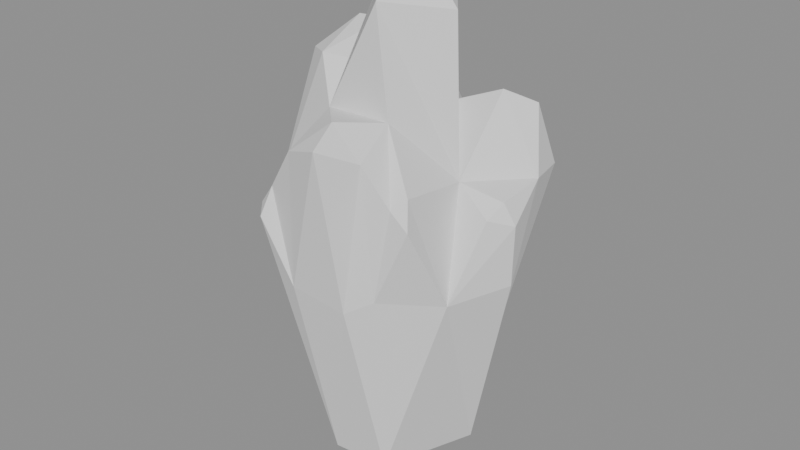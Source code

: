 # Source: crystal_tp_01_hit.blend  (saved by Blender 5.2.45; exported with 4.5.12 LTS)
import bpy
from mathutils import Matrix  # noqa: F401  (used for matrix-valued properties, if any)

bpy.ops.wm.read_factory_settings(use_empty=True)
scene = bpy.context.scene
scene.name = 'Scene'

# ---- collections
col_crystal_tp_01_hit = bpy.data.collections.new('crystal_tp_01_hit'); scene.collection.children.link(col_crystal_tp_01_hit)

# ---- materials (node trees are filled in below, after node groups)
mat_crystal_tp_01_hit_mat_0 = bpy.data.materials.new('crystal_tp_01_hit_mat_0')

# ---- material node trees
mat_crystal_tp_01_hit_mat_0.use_nodes = True; mat_crystal_tp_01_hit_mat_0.node_tree.nodes.clear()
_N = mat_crystal_tp_01_hit_mat_0.node_tree.nodes; _L = mat_crystal_tp_01_hit_mat_0.node_tree.links
n0 = _N.new('ShaderNodeBsdfPrincipled'); n0.name = 'Principled BSDF'; n0.location = (-200, 100)
n0.inputs[2].default_value = 0.8
n0.inputs[10].default_value = 0.005
n1 = _N.new('ShaderNodeOutputMaterial'); n1.name = 'Material Output'; n1.location = (200, 100)
_L.new(n0.outputs[0], n1.inputs[0])
n1.is_active_output = True

# ---- meshes
me_crystal_tp_01_hit_mesh_0 = bpy.data.meshes.new('crystal_tp_01_hit_mesh_0')
me_crystal_tp_01_hit_mesh_0.from_pydata([(0.9751, -1.816, -1.125), (1.822, 0.7323, -1.222), (2.408, -1.216, 3.893), (-1.922, -0.2802, -1.097), (-2.874, -1.181, 5.726), (-3.412, 0.7254, 5.927), (2.593, 2.799, 6.226), (2.108, 1.418, 2.01), (0.7586, 2.308, 1.08), (-2.172, -1.687, 3.515), (-1.922, -0.2802, -1.097), (-0.5537, -1.912, -1.159), (-3.412, 0.7254, 5.927), (-1.934, 1.278, 1.617), (-1.922, -0.2802, -1.097), (0.7586, 2.308, 1.08), (1.321, 3.303, 6.234), (2.593, 2.799, 6.226), (-0.1291, 3.535, 5.79), (0.7586, 2.308, 1.08), (-0.5042, 1.669, -1.134), (0.06717, 0.02994, -2.29), (-0.5537, -1.912, -1.159), (-1.922, -0.2802, -1.097), (-1.922, -0.2802, -1.097), (-2.172, -1.687, 3.515), (-2.874, -1.181, 5.726), (-0.5042, 1.669, -1.134), (-1.922, -0.2802, -1.097), (-1.934, 1.278, 1.617), (-0.5042, 1.669, -1.134), (-1.934, 1.278, 1.617), (-1.738, 2.834, 4.524), (0.06717, 0.02994, -2.29), (-0.5042, 1.669, -1.134), (1.822, 0.7323, -1.222), (0.4825, 1.587, 7.735), (0.7586, 2.308, 1.08), (-0.1291, 3.535, 5.79), (2.408, -1.216, 3.893), (1.822, 0.7323, -1.222), (3.209, 0.1974, 4.126), (0.2768, -1.169, 10.7), (-0.7102, 0.3919, 11.14), (-1.035, -1.326, 8.021), (-0.5537, -1.912, -1.159), (-0.8598, -2.923, 3.988), (-1.713, -3.06, 5.636), (1.822, 0.7323, -1.222), (2.108, 1.418, 2.01), (3.209, 0.1974, 4.126), (1.321, 3.303, 6.234), (0.7586, 2.308, 1.08), (0.4825, 1.587, 7.735), (1.822, 0.7323, -1.222), (0.9751, -1.816, -1.125), (0.06717, 0.02994, -2.29), (-2.172, -1.687, 3.515), (-0.5537, -1.912, -1.159), (-1.713, -3.06, 5.636), (-1.922, -0.2802, -1.097), (-0.5042, 1.669, -1.134), (0.06717, 0.02994, -2.29), (0.06717, 0.02994, -2.29), (0.9751, -1.816, -1.125), (-0.5537, -1.912, -1.159), (2.593, 2.799, 6.226), (2.906, 1.596, 6.329), (2.108, 1.418, 2.01), (-1.738, 2.834, 4.524), (-0.1291, 3.535, 5.79), (-0.5042, 1.669, -1.134), (0.9751, -1.816, -1.125), (2.408, -1.216, 3.893), (1.166, -2.361, 4.046), (3.209, 0.1974, 4.126), (2.108, 1.418, 2.01), (2.906, 1.596, 6.329), (1.757, 0.01738, 6.447), (1.431, 0.2367, 10.42), (0.2768, -1.169, 10.7), (1.431, 0.2367, 10.42), (1.757, 0.01738, 6.447), (0.4825, 1.587, 7.735), (-2.689, -0.02667, 8.809), (-3.412, 0.7254, 5.927), (-2.874, -1.181, 5.726), (-2.067, -2.647, 5.765), (-1.035, -1.326, 8.021), (-2.874, -1.181, 5.726), (2.408, -1.216, 3.893), (1.757, 0.01738, 6.447), (1.82, -1.942, 6.737), (1.822, 0.7323, -1.222), (-0.5042, 1.669, -1.134), (0.7586, 2.308, 1.08), (-1.738, 2.834, 4.524), (-1.934, 1.278, 1.617), (-2.287, 1.742, 6.194), (-3.412, 0.7254, 5.927), (-2.287, 1.742, 6.194), (-1.934, 1.278, 1.617), (2.906, 1.596, 6.329), (1.621, 1.854, 8.182), (1.757, 0.01738, 6.447), (-2.287, 1.742, 6.194), (-3.412, 0.7254, 5.927), (-2.689, -0.02667, 8.809), (0.7586, 2.308, 1.08), (2.108, 1.418, 2.01), (1.822, 0.7323, -1.222), (0.2768, -1.169, 10.7), (0.8086, -1.407, 8.111), (1.757, 0.01738, 6.447), (-0.7275, -3.009, 7.543), (-1.035, -1.326, 8.021), (-1.596, -2.748, 6.346), (-2.689, -0.02667, 8.809), (-1.91, 0.7485, 9.604), (-2.287, 1.742, 6.194), (0.9221, -2.47, 7.485), (0.4152, -3.406, 7.961), (0.5536, -2.738, 3.69), (0.4825, 1.587, 7.735), (0.4087, 1.55, 10.55), (1.431, 0.2367, 10.42), (0.4825, 1.587, 7.735), (-1.645, 1.5, 6.237), (-1.118, 0.7968, 9.64), (-1.035, -1.326, 8.021), (-1.778, -0.7284, 9.032), (-2.874, -1.181, 5.726), (-0.9966, 2.567, 7.257), (-1.738, 2.834, 4.524), (-1.645, 1.5, 6.237), (-2.874, -1.181, 5.726), (-2.172, -1.687, 3.515), (-2.067, -2.647, 5.765), (-2.874, -1.181, 5.726), (-1.778, -0.7284, 9.032), (-2.689, -0.02667, 8.809), (2.408, -1.216, 3.893), (2.043, -2.223, 6.069), (1.166, -2.361, 4.046), (1.757, 0.01738, 6.447), (0.8086, -1.407, 8.111), (1.82, -1.942, 6.737), (1.431, 0.2367, 10.42), (0.4087, 1.55, 10.55), (0.394, 0.233, 11.71), (-0.7102, 0.3919, 11.14), (0.2768, -1.169, 10.7), (0.394, 0.233, 11.71), (-1.118, 0.7968, 9.64), (-0.7102, 0.3919, 11.14), (0.4087, 1.55, 10.55), (1.757, 0.01738, 6.447), (2.408, -1.216, 3.893), (2.833, -0.3556, 5.919), (1.166, -2.361, 4.046), (0.5536, -2.738, 3.69), (0.9751, -1.816, -1.125), (2.906, 1.596, 6.329), (3.266, 0.171, 5.716), (3.209, 0.1974, 4.126), (2.408, -1.216, 3.893), (3.209, 0.1974, 4.126), (3.266, 0.171, 5.716), (-0.1291, 3.535, 5.79), (-1.738, 2.834, 4.524), (-0.9966, 2.567, 7.257), (-0.4752, 2.213, 7.753), (-1.645, 1.5, 6.237), (0.4825, 1.587, 7.735), (0.4087, 1.55, 10.55), (0.4825, 1.587, 7.735), (-1.118, 0.7968, 9.64), (0.394, 0.233, 11.71), (0.2768, -1.169, 10.7), (1.431, 0.2367, 10.42), (2.906, 1.596, 6.329), (2.593, 2.799, 6.226), (2.237, 2.47, 7.808), (-0.8624, -0.4133, 8.945), (-0.7102, 0.3919, 11.14), (-1.118, 0.7968, 9.64), (1.441, 2.728, 7.766), (1.321, 3.303, 6.234), (0.4825, 1.587, 7.735), (0.4825, 1.587, 7.735), (-0.1291, 3.535, 5.79), (-0.3821, 2.806, 7.367), (2.237, 2.47, 7.808), (1.621, 1.854, 8.182), (2.906, 1.596, 6.329), (-1.645, 1.5, 6.237), (-0.4752, 2.213, 7.753), (-0.9966, 2.567, 7.257), (-1.118, 0.7968, 9.64), (-1.645, 1.5, 6.237), (-1.91, 0.7485, 9.604), (-1.738, 2.834, 4.524), (-2.287, 1.742, 6.194), (-1.645, 1.5, 6.237), (-2.287, 1.742, 6.194), (-1.91, 0.7485, 9.604), (-1.645, 1.5, 6.237), (0.4152, -3.406, 7.961), (-0.7275, -3.009, 7.543), (-0.8598, -2.923, 3.988), (2.043, -2.223, 6.069), (2.408, -1.216, 3.893), (1.82, -1.942, 6.737), (0.5536, -2.738, 3.69), (1.166, -2.361, 4.046), (0.9221, -2.47, 7.485), (1.523, -2.194, 6.453), (0.8086, -1.407, 8.111), (0.9221, -2.47, 7.485), (-0.8624, -0.4133, 8.945), (3.266, 0.171, 5.716), (2.833, -0.3556, 5.919), (2.408, -1.216, 3.893), (-0.7275, -3.009, 7.543), (0.2612, -2.634, 8.367), (-1.035, -1.326, 8.021), (0.8086, -1.407, 8.111), (0.2612, -2.634, 8.367), (0.9221, -2.47, 7.485), (-1.118, 0.7968, 9.64), (-1.778, -0.7284, 9.032), (-0.8624, -0.4133, 8.945), (-1.713, -3.06, 5.636), (-2.067, -2.647, 5.765), (-2.172, -1.687, 3.515), (-2.067, -2.647, 5.765), (-1.596, -2.748, 6.346), (-1.035, -1.326, 8.021), (0.5536, -2.738, 3.69), (-0.8598, -2.923, 3.988), (-0.5537, -1.912, -1.159), (0.394, 0.233, 11.71), (0.4087, 1.55, 10.55), (-0.7102, 0.3919, 11.14), (2.593, 2.799, 6.226), (1.321, 3.303, 6.234), (1.441, 2.728, 7.766), (1.621, 1.854, 8.182), (0.4825, 1.587, 7.735), (1.757, 0.01738, 6.447), (-2.689, -0.02667, 8.809), (-1.778, -0.7284, 9.032), (-1.91, 0.7485, 9.604), (-0.5537, -1.912, -1.159), (0.9751, -1.816, -1.125), (0.5536, -2.738, 3.69), (0.9221, -2.47, 7.485), (1.166, -2.361, 4.046), (1.523, -2.194, 6.453), (-1.596, -2.748, 6.346), (-0.8598, -2.923, 3.988), (-0.7275, -3.009, 7.543), (0.4152, -3.406, 7.961), (0.9221, -2.47, 7.485), (0.2612, -2.634, 8.367), (-1.778, -0.7284, 9.032), (-1.035, -1.326, 8.021), (-0.8624, -0.4133, 8.945), (2.924, 0.1697, 6.216), (3.266, 0.171, 5.716), (2.906, 1.596, 6.329), (-0.8598, -2.923, 3.988), (0.5536, -2.738, 3.69), (0.4152, -3.406, 7.961), (0.4825, 1.587, 7.735), (1.621, 1.854, 8.182), (1.441, 2.728, 7.766), (-1.596, -2.748, 6.346), (-1.713, -3.06, 5.636), (-0.8598, -2.923, 3.988), (-1.91, 0.7485, 9.604), (-1.778, -0.7284, 9.032), (-1.118, 0.7968, 9.64), (0.2612, -2.634, 8.367), (-0.7275, -3.009, 7.543), (0.4152, -3.406, 7.961), (-0.9966, 2.567, 7.257), (-0.3821, 2.806, 7.367), (-0.1291, 3.535, 5.79), (2.906, 1.596, 6.329), (1.757, 0.01738, 6.447), (2.924, 0.1697, 6.216), (1.441, 2.728, 7.766), (2.237, 2.47, 7.808), (2.593, 2.799, 6.226), (3.266, 0.171, 5.716), (2.924, 0.1697, 6.216), (2.833, -0.3556, 5.919), (-0.3821, 2.806, 7.367), (-0.4752, 2.213, 7.753), (0.4825, 1.587, 7.735), (-1.713, -3.06, 5.636), (-1.596, -2.748, 6.346), (-2.067, -2.647, 5.765), (-1.035, -1.326, 8.021), (0.8086, -1.407, 8.111), (0.2768, -1.169, 10.7), (1.523, -2.194, 6.453), (1.82, -1.942, 6.737), (0.8086, -1.407, 8.111), (1.441, 2.728, 7.766), (1.621, 1.854, 8.182), (2.237, 2.47, 7.808), (0.8086, -1.407, 8.111), (-1.035, -1.326, 8.021), (0.2612, -2.634, 8.367), (-0.9966, 2.567, 7.257), (-0.4752, 2.213, 7.753), (-0.3821, 2.806, 7.367), (2.833, -0.3556, 5.919), (2.924, 0.1697, 6.216), (1.757, 0.01738, 6.447), (1.523, -2.194, 6.453), (1.166, -2.361, 4.046), (2.043, -2.223, 6.069), (2.043, -2.223, 6.069), (1.82, -1.942, 6.737), (1.523, -2.194, 6.453)], [], [(0, 1, 2), (3, 4, 5), (6, 7, 8), (9, 10, 11), (12, 13, 14), (15, 16, 17), (18, 19, 20), (21, 22, 23), (24, 25, 26), (27, 28, 29), (30, 31, 32), (33, 34, 35), (36, 37, 38), (39, 40, 41), (42, 43, 44), (45, 46, 47), (48, 49, 50), (51, 52, 53), (54, 55, 56), (57, 58, 59), (60, 61, 62), (63, 64, 65), (66, 67, 68), (69, 70, 71), (72, 73, 74), (75, 76, 77), (78, 79, 80), (81, 82, 83), (84, 85, 86), (87, 88, 89), (90, 91, 92), (93, 94, 95), (96, 97, 98), (99, 100, 101), (102, 103, 104), (105, 106, 107), (108, 109, 110), (111, 112, 113), (114, 115, 116), (117, 118, 119), (120, 121, 122), (123, 124, 125), (126, 127, 128), (129, 130, 131), (132, 133, 134), (135, 136, 137), (138, 139, 140), (141, 142, 143), (144, 145, 146), (147, 148, 149), (150, 151, 152), (153, 154, 155), (156, 157, 158), (159, 160, 161), (162, 163, 164), (165, 166, 167), (168, 169, 170), (171, 172, 173), (174, 175, 176), (177, 178, 179), (180, 181, 182), (183, 184, 185), (186, 187, 188), (189, 190, 191), (192, 193, 194), (195, 196, 197), (198, 199, 200), (201, 202, 203), (204, 205, 206), (207, 208, 209), (210, 211, 212), (213, 214, 215), (216, 217, 218), (43, 219, 44), (220, 221, 222), (223, 224, 225), (226, 227, 228), (229, 230, 231), (232, 233, 234), (235, 236, 237), (238, 239, 240), (241, 242, 243), (244, 245, 246), (247, 248, 249), (250, 251, 252), (253, 254, 255), (256, 257, 258), (259, 260, 261), (262, 263, 264), (265, 266, 267), (268, 269, 270), (271, 272, 273), (274, 275, 276), (277, 278, 279), (280, 281, 282), (283, 284, 285), (286, 287, 288), (289, 290, 291), (292, 293, 294), (295, 296, 297), (298, 299, 300), (301, 302, 303), (304, 305, 306), (307, 308, 309), (310, 311, 312), (313, 314, 315), (316, 317, 318), (319, 320, 321), (322, 323, 324), (325, 326, 327)])
me_crystal_tp_01_hit_mesh_0.polygons.foreach_set('use_smooth', [True] * 110)
_uv = me_crystal_tp_01_hit_mesh_0.uv_layers.new(name='UVMap')
_uv.uv.foreach_set('vector', [0.0, 1.0, 0.0, 1.0, 0.0, 1.0, 0.0, 1.0, 0.0, 1.0, 0.0, 1.0, 0.0, 1.0, 0.0, 1.0, 0.0, 1.0, 0.0, 1.0, 0.0, 1.0, 0.0, 1.0, 0.0, 1.0, 0.0, 1.0, 0.0, 1.0, 0.0, 1.0, 0.0, 1.0, 0.0, 1.0, 0.0, 1.0, 0.0, 1.0, 0.0, 1.0, 0.0, 1.0, 0.0, 1.0, 0.0, 1.0, 0.0, 1.0, 0.0, 1.0, 0.0, 1.0, 0.0, 1.0, 0.0, 1.0, 0.0, 1.0, 0.0, 1.0, 0.0, 1.0, 0.0, 1.0, 0.0, 1.0, 0.0, 1.0, 0.0, 1.0, 0.0, 1.0, 0.0, 1.0, 0.0, 1.0, 0.0, 1.0, 0.0, 1.0, 0.0, 1.0, 0.0, 1.0, 0.0, 1.0, 0.0, 1.0, 0.0, 1.0, 0.0, 1.0, 0.0, 1.0, 0.0, 1.0, 0.0, 1.0, 0.0, 1.0, 0.0, 1.0, 0.0, 1.0, 0.0, 1.0, 0.0, 1.0, 0.0, 1.0, 0.0, 1.0, 0.0, 1.0, 0.0, 1.0, 0.0, 1.0, 0.0, 1.0, 0.0, 1.0, 0.0, 1.0, 0.0, 1.0, 0.0, 1.0, 0.0, 1.0, 0.0, 1.0, 0.0, 1.0, 0.0, 1.0, 0.0, 1.0, 0.0, 1.0, 0.0, 1.0, 0.0, 1.0, 0.0, 1.0, 0.0, 1.0, 0.0, 1.0, 0.0, 1.0, 0.0, 1.0, 0.0, 1.0, 0.0, 1.0, 0.0, 1.0, 0.0, 1.0, 0.0, 1.0, 0.0, 1.0, 0.0, 1.0, 0.0, 1.0, 0.0, 1.0, 0.0, 1.0, 0.0, 1.0, 0.0, 1.0, 0.0, 1.0, 0.0, 1.0, 0.0, 1.0, 0.0, 1.0, 0.0, 1.0, 0.0, 1.0, 0.0, 1.0, 0.0, 1.0, 0.0, 1.0, 0.0, 1.0, 0.0, 1.0, 0.0, 1.0, 0.0, 1.0, 0.0, 1.0, 0.0, 1.0, 0.0, 1.0, 0.0, 1.0, 0.0, 1.0, 0.0, 1.0, 0.0, 1.0, 0.0, 1.0, 0.0, 1.0, 0.0, 1.0, 0.0, 1.0, 0.0, 1.0, 0.0, 1.0, 0.0, 1.0, 0.0, 1.0, 0.0, 1.0, 0.0, 1.0, 0.0, 1.0, 0.0, 1.0, 0.0, 1.0, 0.0, 1.0, 0.0, 1.0, 0.0, 1.0, 0.0, 1.0, 0.0, 1.0, 0.0, 1.0, 0.0, 1.0, 0.0, 1.0, 0.0, 1.0, 0.0, 1.0, 0.0, 1.0, 0.0, 1.0, 0.0, 1.0, 0.0, 1.0, 0.0, 1.0, 0.0, 1.0, 0.0, 1.0, 0.0, 1.0, 0.0, 1.0, 0.0, 1.0, 0.0, 1.0, 0.0, 1.0, 0.0, 1.0, 0.0, 1.0, 0.0, 1.0, 0.0, 1.0, 0.0, 1.0, 0.0, 1.0, 0.0, 1.0, 0.0, 1.0, 0.0, 1.0, 0.0, 1.0, 0.0, 1.0, 0.0, 1.0, 0.0, 1.0, 0.0, 1.0, 0.0, 1.0, 0.0, 1.0, 0.0, 1.0, 0.0, 1.0, 0.0, 1.0, 0.0, 1.0, 0.0, 1.0, 0.0, 1.0, 0.0, 1.0, 0.0, 1.0, 0.0, 1.0, 0.0, 1.0, 0.0, 1.0, 0.0, 1.0, 0.0, 1.0, 0.0, 1.0, 0.0, 1.0, 0.0, 1.0, 0.0, 1.0, 0.0, 1.0, 0.0, 1.0, 0.0, 1.0, 0.0, 1.0, 0.0, 1.0, 0.0, 1.0, 0.0, 1.0, 0.0, 1.0, 0.0, 1.0, 0.0, 1.0, 0.0, 1.0, 0.0, 1.0, 0.0, 1.0, 0.0, 1.0, 0.0, 1.0, 0.0, 1.0, 0.0, 1.0, 0.0, 1.0, 0.0, 1.0, 0.0, 1.0, 0.0, 1.0, 0.0, 1.0, 0.0, 1.0, 0.0, 1.0, 0.0, 1.0, 0.0, 1.0, 0.0, 1.0, 0.0, 1.0, 0.0, 1.0, 0.0, 1.0, 0.0, 1.0, 0.0, 1.0, 0.0, 1.0, 0.0, 1.0, 0.0, 1.0, 0.0, 1.0, 0.0, 1.0, 0.0, 1.0, 0.0, 1.0, 0.0, 1.0, 0.0, 1.0, 0.0, 1.0, 0.0, 1.0, 0.0, 1.0, 0.0, 1.0, 0.0, 1.0, 0.0, 1.0, 0.0, 1.0, 0.0, 1.0, 0.0, 1.0, 0.0, 1.0, 0.0, 1.0, 0.0, 1.0, 0.0, 1.0, 0.0, 1.0, 0.0, 1.0, 0.0, 1.0, 0.0, 1.0, 0.0, 1.0, 0.0, 1.0, 0.0, 1.0, 0.0, 1.0, 0.0, 1.0, 0.0, 1.0, 0.0, 1.0, 0.0, 1.0, 0.0, 1.0, 0.0, 1.0, 0.0, 1.0, 0.0, 1.0, 0.0, 1.0, 0.0, 1.0, 0.0, 1.0, 0.0, 1.0, 0.0, 1.0, 0.0, 1.0, 0.0, 1.0, 0.0, 1.0, 0.0, 1.0, 0.0, 1.0, 0.0, 1.0, 0.0, 1.0, 0.0, 1.0, 0.0, 1.0, 0.0, 1.0, 0.0, 1.0, 0.0, 1.0, 0.0, 1.0, 0.0, 1.0, 0.0, 1.0, 0.0, 1.0, 0.0, 1.0, 0.0, 1.0, 0.0, 1.0, 0.0, 1.0, 0.0, 1.0, 0.0, 1.0, 0.0, 1.0, 0.0, 1.0, 0.0, 1.0, 0.0, 1.0, 0.0, 1.0, 0.0, 1.0, 0.0, 1.0, 0.0, 1.0, 0.0, 1.0, 0.0, 1.0, 0.0, 1.0, 0.0, 1.0, 0.0, 1.0, 0.0, 1.0, 0.0, 1.0, 0.0, 1.0, 0.0, 1.0, 0.0, 1.0, 0.0, 1.0, 0.0, 1.0, 0.0, 1.0, 0.0, 1.0, 0.0, 1.0, 0.0, 1.0, 0.0, 1.0, 0.0, 1.0, 0.0, 1.0, 0.0, 1.0, 0.0, 1.0, 0.0, 1.0, 0.0, 1.0, 0.0, 1.0, 0.0, 1.0, 0.0, 1.0, 0.0, 1.0, 0.0, 1.0, 0.0, 1.0, 0.0, 1.0, 0.0, 1.0, 0.0, 1.0, 0.0, 1.0, 0.0, 1.0, 0.0, 1.0, 0.0, 1.0, 0.0, 1.0, 0.0, 1.0, 0.0, 1.0, 0.0, 1.0, 0.0, 1.0, 0.0, 1.0, 0.0, 1.0, 0.0, 1.0, 0.0, 1.0, 0.0, 1.0, 0.0, 1.0])
me_crystal_tp_01_hit_mesh_0.materials.append(mat_crystal_tp_01_hit_mat_0)
me_crystal_tp_01_hit_mesh_0.update()
me_crystal_tp_01_hit_mesh_0.normals_split_custom_set([tuple(v) for v in zip(*[iter([0.9219, -0.3151, -0.2256, 0.9219, -0.3151, -0.2256, 0.9219, -0.3151, -0.2256, -0.9534, -0.2519, -0.1662, -0.9534, -0.2519, -0.1662, -0.9534, -0.2519, -0.1662, 0.6607, 0.6876, -0.3011, 0.6607, 0.6876, -0.3011, 0.6607, 0.6876, -0.3011, -0.7501, -0.6201, -0.2298, -0.7501, -0.6201, -0.2298, -0.7501, -0.6201, -0.2298, -0.8733, 0.4207, -0.2455, -0.8733, 0.4207, -0.2455, -0.8733, 0.4207, -0.2455, 0.359, 0.9083, -0.2146, 0.359, 0.9083, -0.2146, 0.359, 0.9083, -0.2146, -0.03572, 0.9654, -0.2582, -0.03572, 0.9654, -0.2582, -0.03572, 0.9654, -0.2582, -0.4442, -0.3405, -0.8287, -0.4442, -0.3405, -0.8287, -0.4442, -0.3405, -0.8287, -0.8823, -0.4348, -0.1805, -0.8823, -0.4348, -0.1805, -0.8823, -0.4348, -0.1805, -0.7688, 0.5531, -0.3211, -0.7688, 0.5531, -0.3211, -0.7688, 0.5531, -0.3211, -0.7237, 0.6275, -0.2871, -0.7237, 0.6275, -0.2871, -0.7237, 0.6275, -0.2871, 0.2177, 0.6123, -0.7601, 0.2177, 0.6123, -0.7601, 0.2177, 0.6123, -0.7601, 0.9261, 0.3691, 0.07836, 0.9261, 0.3691, 0.07836, 0.9261, 0.3691, 0.07836, 0.8569, -0.4414, -0.2663, 0.8569, -0.4414, -0.2663, 0.8569, -0.4414, -0.2663, -0.8228, -0.4571, 0.3379, -0.8227, -0.4571, 0.3379, -0.8228, -0.457, 0.3379, -0.2352, -0.951, -0.2008, -0.2352, -0.951, -0.2008, -0.2352, -0.951, -0.2008, 0.8635, 0.4724, -0.1766, 0.8635, 0.4724, -0.1766, 0.8635, 0.4724, -0.1766, -0.8946, 0.4468, 0.01125, -0.8946, 0.4468, 0.01125, -0.8946, 0.4468, 0.01125, 0.57, -0.2196, -0.7918, 0.57, -0.2196, -0.7918, 0.57, -0.2196, -0.7918, -0.7562, -0.6118, -0.2323, -0.7562, -0.6118, -0.2323, -0.7562, -0.6118, -0.2323, -0.5203, 0.3638, -0.7726, -0.5203, 0.3638, -0.7726, -0.5203, 0.3638, -0.7726, 0.05188, -0.5149, -0.8557, 0.05188, -0.5149, -0.8557, 0.05188, -0.5149, -0.8557, 0.9547, 0.2325, -0.1859, 0.9547, 0.2325, -0.1859, 0.9547, 0.2325, -0.1859, -0.2204, 0.9447, -0.2427, -0.2204, 0.9447, -0.2427, -0.2204, 0.9447, -0.2427, 0.6674, -0.7377, -0.1025, 0.6674, -0.7377, -0.1025, 0.6674, -0.7377, -0.1025, 0.8647, 0.4693, -0.179, 0.8647, 0.4693, -0.179, 0.8647, 0.4693, -0.179, 0.7785, -0.62, 0.09798, 0.7785, -0.62, 0.09798, 0.7785, -0.62, 0.09798, 0.7883, 0.6145, 0.03067, 0.7883, 0.6145, 0.03067, 0.7883, 0.6145, 0.03067, -0.9448, -0.2842, 0.1629, -0.9448, -0.2842, 0.1629, -0.9448, -0.2842, 0.1629, -0.7313, -0.3875, 0.5613, -0.7313, -0.3875, 0.5613, -0.7313, -0.3875, 0.5613, 0.9739, 0.06364, 0.2177, 0.9739, 0.06364, 0.2177, 0.9739, 0.06364, 0.2177, 0.3235, 0.8438, -0.4281, 0.3235, 0.8438, -0.4281, 0.3235, 0.8438, -0.4281, -0.9435, 0.3144, -0.1047, -0.9435, 0.3144, -0.1047, -0.9435, 0.3144, -0.1047, -0.6484, 0.7508, -0.126, -0.6484, 0.7508, -0.126, -0.6484, 0.7508, -0.126, 0.6955, -0.4655, 0.5473, 0.6955, -0.4655, 0.5473, 0.6955, -0.4655, 0.5473, -0.6736, 0.6562, 0.3402, -0.6736, 0.6562, 0.3402, -0.6736, 0.6562, 0.3402, 0.636, 0.7415, -0.2137, 0.636, 0.7415, -0.2137, 0.636, 0.7415, -0.2137, 0.9108, -0.3498, 0.2195, 0.9108, -0.3498, 0.2195, 0.9108, -0.3498, 0.2195, -0.803, -0.294, 0.5184, -0.803, -0.294, 0.5184, -0.803, -0.294, 0.5184, -0.7984, 0.5486, 0.2483, -0.7984, 0.5486, 0.2483, -0.7984, 0.5486, 0.2483, 0.8674, -0.4951, -0.04935, 0.8674, -0.4951, -0.04935, 0.8674, -0.4951, -0.04935, 0.7902, 0.6122, 0.02887, 0.7902, 0.6122, 0.02887, 0.7902, 0.6122, 0.02887, -0.1997, 0.953, 0.2279, -0.1997, 0.953, 0.2279, -0.1997, 0.953, 0.2279, -0.3795, -0.8914, 0.2477, -0.3795, -0.8914, 0.2477, -0.3795, -0.8914, 0.2477, -0.9156, 0.2917, 0.2768, -0.9156, 0.2917, 0.2768, -0.9156, 0.2917, 0.2768, -0.8624, -0.4789, -0.164, -0.8624, -0.4789, -0.164, -0.8624, -0.4789, -0.164, -0.6269, -0.7166, 0.3057, -0.6269, -0.7166, 0.3057, -0.6269, -0.7166, 0.3057, 0.6443, -0.7296, -0.2295, 0.6443, -0.7296, -0.2295, 0.6443, -0.7296, -0.2295, 0.8206, 0.1093, 0.561, 0.8206, 0.1093, 0.561, 0.8206, 0.1093, 0.561, 0.6835, 0.4794, 0.5505, 0.6835, 0.4794, 0.5505, 0.6835, 0.4794, 0.5505, -0.4575, -0.4964, 0.7378, -0.4575, -0.4964, 0.7378, -0.4575, -0.4964, 0.7378, -0.5752, 0.7364, 0.3562, -0.5752, 0.7364, 0.3562, -0.5752, 0.7364, 0.3562, -0.1133, -0.9057, 0.4085, -0.1133, -0.9057, 0.4085, -0.1133, -0.9057, 0.4085, 0.5653, -0.8179, -0.1072, 0.5653, -0.8179, -0.1072, 0.5653, -0.8179, -0.1072, 0.9658, 0.2574, -0.03057, 0.9658, 0.2574, -0.03057, 0.9658, 0.2574, -0.03057, 0.8723, -0.4874, -0.03959, 0.8723, -0.4874, -0.03959, 0.8723, -0.4874, -0.03959, -0.532, 0.8166, 0.224, -0.532, 0.8166, 0.224, -0.532, 0.8166, 0.224, -0.4163, -0.6558, 0.6298, -0.4163, -0.6558, 0.6298, -0.4163, -0.6558, 0.6298, -0.4427, 0.8967, 0.0002859, -0.4427, 0.8967, 0.0002859, -0.4427, 0.8967, 0.0002859, 0.6928, -0.4602, 0.5552, 0.6928, -0.4602, 0.5552, 0.6928, -0.4602, 0.5552, 0.9278, 0.2641, 0.2635, 0.9278, 0.2641, 0.2635, 0.9278, 0.2641, 0.2635, -0.9383, -0.2984, 0.175, -0.9383, -0.2984, 0.175, -0.9383, -0.2984, 0.175, -0.7372, 0.6115, 0.2873, -0.7372, 0.6115, 0.2873, -0.7372, 0.6115, 0.2873, 0.6904, 0.6082, 0.3918, 0.6904, 0.6082, 0.3918, 0.6904, 0.6082, 0.3918, 0.7302, -0.3902, 0.5609, 0.7302, -0.3902, 0.5609, 0.7302, -0.3902, 0.5609, -0.7383, -0.174, 0.6517, -0.7383, -0.174, 0.6517, -0.7383, -0.174, 0.6517, -0.06899, 0.9748, 0.2121, -0.06899, 0.9748, 0.2121, -0.06899, 0.9748, 0.2121, 0.2505, 0.7704, 0.5863, 0.2505, 0.7704, 0.5863, 0.2505, 0.7704, 0.5863, 0.3291, 0.9158, 0.2302, 0.3291, 0.9158, 0.2302, 0.3291, 0.9158, 0.2302, -0.3247, -0.9458, -0.01072, -0.3247, -0.9458, -0.01072, -0.3247, -0.9458, -0.01072, 0.9535, 0.1787, 0.2429, 0.9535, 0.1787, 0.2429, 0.9535, 0.1787, 0.2429, 0.5197, -0.8543, 0.009728, 0.5197, -0.8543, 0.009728, 0.5197, -0.8543, 0.009728, 0.8702, -0.1779, 0.4595, 0.8702, -0.1779, 0.4595, 0.8702, -0.1779, 0.4595, -0.8227, -0.4571, 0.3379, -0.8227, -0.4571, 0.3379, -0.8228, -0.457, 0.3379, 0.7862, -0.6107, 0.09467, 0.7862, -0.6107, 0.09467, 0.7862, -0.6107, 0.09467, -0.5321, -0.32, 0.7839, -0.5321, -0.32, 0.7839, -0.5321, -0.32, 0.7839, 0.7977, -0.2407, 0.5529, 0.7977, -0.2407, 0.5529, 0.7977, -0.2407, 0.5529, 0.2351, -0.446, 0.8636, 0.2351, -0.446, 0.8636, 0.2351, -0.446, 0.8636, -0.7735, -0.5952, -0.2178, -0.7735, -0.5952, -0.2178, -0.7735, -0.5952, -0.2178, -0.756, -0.352, 0.5519, -0.756, -0.352, 0.5519, -0.756, -0.352, 0.5519, 0.08891, -0.9784, -0.1869, 0.08891, -0.9784, -0.1869, 0.08891, -0.9784, -0.1869, -0.2834, 0.6373, 0.7167, -0.2834, 0.6373, 0.7167, -0.2834, 0.6373, 0.7167, 0.3528, 0.8848, 0.3045, 0.3528, 0.8848, 0.3045, 0.3528, 0.8848, 0.3045, -0.1207, -0.6862, 0.7173, -0.1207, -0.6862, 0.7173, -0.1207, -0.6862, 0.7173, -0.4707, -0.3546, 0.8079, -0.4707, -0.3546, 0.8079, -0.4707, -0.3546, 0.8079, 0.06609, -0.9811, -0.1821, 0.06609, -0.9811, -0.1821, 0.06609, -0.9811, -0.1821, 0.4186, -0.9082, 0.0008424, 0.4186, -0.9082, 0.0008424, 0.4186, -0.9082, 0.0008424, -0.2714, -0.9624, -0.01311, -0.2714, -0.9624, -0.01311, -0.2714, -0.9624, -0.01311, 0.8047, -0.1428, 0.5763, 0.8047, -0.1428, 0.5763, 0.8047, -0.1428, 0.5763, 0.3033, -0.7058, 0.6402, 0.3033, -0.7058, 0.6402, 0.3033, -0.7058, 0.6402, 0.8246, -0.0343, 0.5646, 0.8246, -0.0343, 0.5646, 0.8246, -0.0343, 0.5646, 0.09723, -0.9838, -0.1508, 0.09723, -0.9838, -0.1508, 0.09723, -0.9838, -0.1508, -0.41, 0.3214, 0.8536, -0.41, 0.3214, 0.8536, -0.41, 0.3214, 0.8536, 0.5902, -0.7703, 0.2415, 0.5902, -0.7703, 0.2415, 0.5902, -0.7703, 0.2415, -0.01996, -0.3626, 0.9317, -0.01996, -0.3626, 0.9317, -0.01996, -0.3626, 0.9317, -0.444, -0.4852, 0.7533, -0.444, -0.4852, 0.7533, -0.444, -0.4852, 0.7533, -0.3928, 0.8572, 0.3331, -0.3928, 0.8572, 0.3331, -0.3928, 0.8572, 0.3331, 0.2034, -0.07501, 0.9762, 0.2034, -0.07501, 0.9762, 0.2034, -0.07501, 0.9762, 0.2857, 0.9235, 0.2561, 0.2857, 0.9235, 0.2561, 0.2857, 0.9235, 0.2561, 0.7493, -0.4199, 0.5121, 0.7493, -0.4199, 0.5121, 0.7493, -0.4199, 0.5121, 0.3272, 0.4782, 0.815, 0.3272, 0.4782, 0.815, 0.3272, 0.4782, 0.815, -0.6317, -0.6659, 0.3969, -0.6317, -0.6659, 0.3969, -0.6317, -0.6659, 0.3969, -0.04764, -0.9955, 0.08167, -0.04764, -0.9955, 0.08167, -0.04764, -0.9955, 0.08167, 0.2351, -0.8349, 0.4977, 0.2351, -0.8349, 0.4977, 0.2351, -0.8349, 0.4977, 0.0965, 0.4437, 0.891, 0.0965, 0.4437, 0.891, 0.0965, 0.4437, 0.891, -0.03806, 0.22, 0.9748, -0.03806, 0.22, 0.9748, -0.03806, 0.22, 0.9748, -0.3495, 0.5484, 0.7597, -0.3495, 0.5484, 0.7597, -0.3495, 0.5484, 0.7597, 0.2308, -0.5091, 0.8292, 0.2308, -0.5091, 0.8292, 0.2308, -0.5091, 0.8292, -0.004348, -0.9975, 0.06984, -0.004348, -0.9975, 0.06984, -0.004348, -0.9975, 0.06984, 0.2868, -0.8445, 0.4523, 0.2868, -0.8445, 0.4523, 0.2868, -0.8445, 0.4523])] * 3)])
arm_crystal_tp_01_hit_skeleton = bpy.data.armatures.new('crystal_tp_01_hit_skeleton')  # bones are not reproduced

# ---- objects
ob_crystal_tp_01_hit_rig = bpy.data.objects.new('crystal_tp_01_hit_rig', arm_crystal_tp_01_hit_skeleton)
ob_crystal_tp_01_hit_mesh_0 = bpy.data.objects.new('crystal_tp_01_hit_mesh_0', me_crystal_tp_01_hit_mesh_0)

# ---- transforms, parenting, visibility, modifiers, constraints
ob_crystal_tp_01_hit_rig.location = (0.0, 0.0, 0.0)
ob_crystal_tp_01_hit_rig.show_in_front = True
ob_crystal_tp_01_hit_mesh_0.parent = ob_crystal_tp_01_hit_rig
ob_crystal_tp_01_hit_mesh_0.location = (0.0, 0.0, 0.0)
_vg = ob_crystal_tp_01_hit_mesh_0.vertex_groups.new(name='cube3_1')
_vg.add([0, 1, 2, 3, 4, 5, 6, 7, 8, 9, 10, 11, 12, 13, 14, 15, 16, 17, 18, 19, 20, 21, 22, 23, 24, 25, 26, 27, 28, 29, 30, 31, 32, 33, 34, 35, 36, 37, 38, 39, 40, 41, 42, 43, 44, 45, 46, 47, 48, 49, 50, 51, 52, 53, 54, 55, 56, 57, 58, 59, 60, 61, 62, 63, 64, 65, 66, 67, 68, 69, 70, 71, 72, 73, 74, 75, 76, 77, 78, 79, 80, 81, 82, 83, 84, 85, 86, 87, 88, 89, 90, 91, 92, 93, 94, 95, 96, 97, 98, 99, 100, 101, 102, 103, 104, 105, 106, 107, 108, 109, 110, 111, 112, 113, 114, 115, 116, 117, 118, 119, 120, 121, 122, 123, 124, 125, 126, 127, 128, 129, 130, 131, 132, 133, 134, 135, 136, 137, 138, 139, 140, 141, 142, 143, 144, 145, 146, 147, 148, 149, 150, 151, 152, 153, 154, 155, 156, 157, 158, 159, 160, 161, 162, 163, 164, 165, 166, 167, 168, 169, 170, 171, 172, 173, 174, 175, 176, 177, 178, 179, 180, 181, 182, 183, 184, 185, 186, 187, 188, 189, 190, 191, 192, 193, 194, 195, 196, 197, 198, 199, 200, 201, 202, 203, 204, 205, 206, 207, 208, 209, 210, 211, 212, 213, 214, 215, 216, 217, 218, 219, 220, 221, 222, 223, 224, 225, 226, 227, 228, 229, 230, 231, 232, 233, 234, 235, 236, 237, 238, 239, 240, 241, 242, 243, 244, 245, 246, 247, 248, 249, 250, 251, 252, 253, 254, 255, 256, 257, 258, 259, 260, 261, 262, 263, 264, 265, 266, 267, 268, 269, 270, 271, 272, 273, 274, 275, 276, 277, 278, 279, 280, 281, 282, 283, 284, 285, 286, 287, 288, 289, 290, 291, 292, 293, 294, 295, 296, 297, 298, 299, 300, 301, 302, 303, 304, 305, 306, 307, 308, 309, 310, 311, 312, 313, 314, 315, 316, 317, 318, 319, 320, 321, 322, 323, 324, 325, 326, 327], 1.0, 'REPLACE')
_m = ob_crystal_tp_01_hit_mesh_0.modifiers.new('FEZ skin', 'ARMATURE')
_m.object = ob_crystal_tp_01_hit_rig

# ---- collection membership
scene.collection.objects.link(ob_crystal_tp_01_hit_rig)
col_crystal_tp_01_hit.objects.link(ob_crystal_tp_01_hit_mesh_0)

# ---- scene / render settings (as saved in the file)
scene.frame_start = 1; scene.frame_end = 250; scene.frame_set(1)
scene.render.engine = 'BLENDER_EEVEE_NEXT'
scene.render.bake_bias = 0.0
scene.render.bake_samples = 0
scene.render.compositor_device = 'GPU'
scene.eevee.use_volume_custom_range = False
scene.eevee.fast_gi_thickness_near = 0.1
scene.eevee.fast_gi_thickness_far = 0.0
scene.eevee.ray_tracing_options.screen_trace_thickness = 0.1
bpy.context.view_layer.update()

# ---- added for rendering (the .blend has no active camera and no usable light): camera, sun + grey world if the file has none
cam_auto = bpy.data.cameras.new('AutoCamera')
cam_auto.lens = 50.0
cam_auto.sensor_width = 36.0
cam_auto.clip_end = 1000.0
ob_auto_camera = bpy.data.objects.new('AutoCamera', cam_auto)
scene.collection.objects.link(ob_auto_camera)
ob_auto_camera.location = (15.6522, -18.8059, 17.2915)
ob_auto_camera.rotation_euler = (1.09748, -7.21219e-08, 0.694738)
scene.camera = ob_auto_camera
light_auto_sun = bpy.data.lights.new('AutoSun', 'SUN')
light_auto_sun.energy = 3.0
light_auto_sun.angle = 0.0523599
ob_auto_sun = bpy.data.objects.new('AutoSun', light_auto_sun)
scene.collection.objects.link(ob_auto_sun)
ob_auto_sun.rotation_euler = (0.872665, 0.174533, 0.523599)
if scene.world is None:
    world_auto = bpy.data.worlds.new('AutoWorld')
    world_auto.color = (0.3, 0.3, 0.3)
    scene.world = world_auto
bpy.context.view_layer.update()
